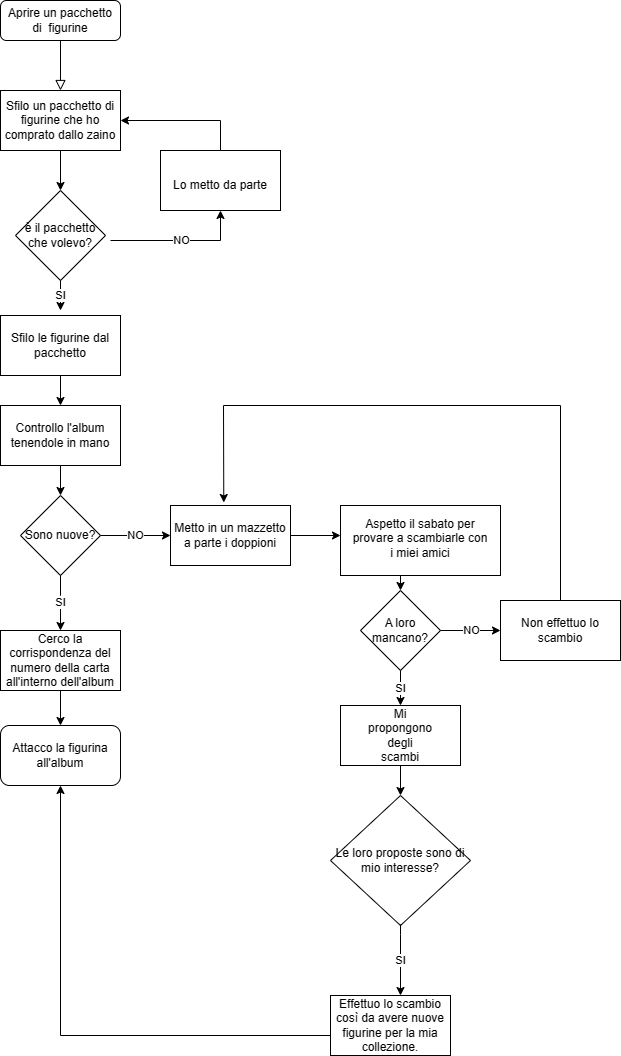

The diagram above was exported from draw.io. Its source (the exported page's mxGraphModel, read from the mxfile embedded in the PNG):
<mxGraphModel dx="1805" dy="1056" grid="1" gridSize="10" guides="1" tooltips="1" connect="1" arrows="1" fold="1" page="1" pageScale="1" pageWidth="827" pageHeight="1169" math="0" shadow="0">
  <root>
    <mxCell id="WIyWlLk6GJQsqaUBKTNV-0" />
    <mxCell id="WIyWlLk6GJQsqaUBKTNV-1" parent="WIyWlLk6GJQsqaUBKTNV-0" />
    <mxCell id="WIyWlLk6GJQsqaUBKTNV-2" value="" style="rounded=0;html=1;jettySize=auto;orthogonalLoop=1;fontSize=11;endArrow=block;endFill=0;endSize=8;strokeWidth=1;shadow=0;labelBackgroundColor=none;edgeStyle=orthogonalEdgeStyle;" parent="WIyWlLk6GJQsqaUBKTNV-1" source="WIyWlLk6GJQsqaUBKTNV-3" edge="1">
      <mxGeometry relative="1" as="geometry">
        <mxPoint x="220" y="170" as="targetPoint" />
      </mxGeometry>
    </mxCell>
    <mxCell id="WIyWlLk6GJQsqaUBKTNV-3" value="Aprire un pacchetto di&amp;nbsp; figurine" style="rounded=1;whiteSpace=wrap;html=1;fontSize=12;glass=0;strokeWidth=1;shadow=0;" parent="WIyWlLk6GJQsqaUBKTNV-1" vertex="1">
      <mxGeometry x="160" y="80" width="120" height="40" as="geometry" />
    </mxCell>
    <mxCell id="3ntq_DsxFhXP1bDudCUQ-2" value="Sfilo un pacchetto di figurine che ho comprato dallo zaino" style="rounded=0;whiteSpace=wrap;html=1;" vertex="1" parent="WIyWlLk6GJQsqaUBKTNV-1">
      <mxGeometry x="160" y="170" width="120" height="60" as="geometry" />
    </mxCell>
    <mxCell id="3ntq_DsxFhXP1bDudCUQ-3" value="Text" style="text;html=1;strokeColor=none;fillColor=none;align=center;verticalAlign=middle;whiteSpace=wrap;rounded=0;" vertex="1" parent="WIyWlLk6GJQsqaUBKTNV-1">
      <mxGeometry x="190" y="410" width="60" height="30" as="geometry" />
    </mxCell>
    <mxCell id="3ntq_DsxFhXP1bDudCUQ-5" value="" style="endArrow=classic;html=1;rounded=0;exitX=0.5;exitY=1;exitDx=0;exitDy=0;entryX=0.5;entryY=0;entryDx=0;entryDy=0;" edge="1" parent="WIyWlLk6GJQsqaUBKTNV-1" source="3ntq_DsxFhXP1bDudCUQ-2">
      <mxGeometry width="50" height="50" relative="1" as="geometry">
        <mxPoint x="310" y="360" as="sourcePoint" />
        <mxPoint x="220" y="270" as="targetPoint" />
      </mxGeometry>
    </mxCell>
    <mxCell id="3ntq_DsxFhXP1bDudCUQ-7" value="Sfilo le figurine dal pacchetto" style="rounded=0;whiteSpace=wrap;html=1;" vertex="1" parent="WIyWlLk6GJQsqaUBKTNV-1">
      <mxGeometry x="160" y="395" width="120" height="60" as="geometry" />
    </mxCell>
    <mxCell id="3ntq_DsxFhXP1bDudCUQ-8" value="Controllo l'album tenendole in mano" style="rounded=0;whiteSpace=wrap;html=1;" vertex="1" parent="WIyWlLk6GJQsqaUBKTNV-1">
      <mxGeometry x="160" y="485" width="120" height="60" as="geometry" />
    </mxCell>
    <mxCell id="3ntq_DsxFhXP1bDudCUQ-10" value="" style="endArrow=classic;html=1;rounded=0;entryX=0.5;entryY=0;entryDx=0;entryDy=0;" edge="1" parent="WIyWlLk6GJQsqaUBKTNV-1" target="3ntq_DsxFhXP1bDudCUQ-8">
      <mxGeometry width="50" height="50" relative="1" as="geometry">
        <mxPoint x="220" y="455" as="sourcePoint" />
        <mxPoint x="230" y="405" as="targetPoint" />
      </mxGeometry>
    </mxCell>
    <mxCell id="3ntq_DsxFhXP1bDudCUQ-11" value="Sono nuove?" style="rhombus;whiteSpace=wrap;html=1;" vertex="1" parent="WIyWlLk6GJQsqaUBKTNV-1">
      <mxGeometry x="180" y="575" width="80" height="80" as="geometry" />
    </mxCell>
    <mxCell id="3ntq_DsxFhXP1bDudCUQ-13" value="" style="endArrow=classic;html=1;rounded=0;entryX=0.5;entryY=0;entryDx=0;entryDy=0;exitX=0.5;exitY=1;exitDx=0;exitDy=0;" edge="1" parent="WIyWlLk6GJQsqaUBKTNV-1" source="3ntq_DsxFhXP1bDudCUQ-8" target="3ntq_DsxFhXP1bDudCUQ-11">
      <mxGeometry width="50" height="50" relative="1" as="geometry">
        <mxPoint x="230" y="465" as="sourcePoint" />
        <mxPoint x="230" y="495" as="targetPoint" />
      </mxGeometry>
    </mxCell>
    <mxCell id="3ntq_DsxFhXP1bDudCUQ-14" value="Metto in un mazzetto a parte i doppioni" style="rounded=0;whiteSpace=wrap;html=1;" vertex="1" parent="WIyWlLk6GJQsqaUBKTNV-1">
      <mxGeometry x="330" y="585" width="120" height="60" as="geometry" />
    </mxCell>
    <mxCell id="3ntq_DsxFhXP1bDudCUQ-15" value="Cerco la corrispondenza del numero della carta all'interno dell'album" style="rounded=0;whiteSpace=wrap;html=1;" vertex="1" parent="WIyWlLk6GJQsqaUBKTNV-1">
      <mxGeometry x="160" y="710" width="120" height="60" as="geometry" />
    </mxCell>
    <mxCell id="3ntq_DsxFhXP1bDudCUQ-16" value="SI" style="endArrow=classic;html=1;rounded=0;entryX=0.5;entryY=0;entryDx=0;entryDy=0;" edge="1" parent="WIyWlLk6GJQsqaUBKTNV-1" target="3ntq_DsxFhXP1bDudCUQ-15">
      <mxGeometry width="50" height="50" relative="1" as="geometry">
        <mxPoint x="220" y="655" as="sourcePoint" />
        <mxPoint x="230" y="585" as="targetPoint" />
        <Array as="points">
          <mxPoint x="220" y="675" />
        </Array>
      </mxGeometry>
    </mxCell>
    <mxCell id="3ntq_DsxFhXP1bDudCUQ-21" value="NO" style="endArrow=classic;html=1;rounded=0;exitX=1;exitY=0.5;exitDx=0;exitDy=0;entryX=0;entryY=0.5;entryDx=0;entryDy=0;" edge="1" parent="WIyWlLk6GJQsqaUBKTNV-1" source="3ntq_DsxFhXP1bDudCUQ-11" target="3ntq_DsxFhXP1bDudCUQ-14">
      <mxGeometry width="50" height="50" relative="1" as="geometry">
        <mxPoint x="230" y="665" as="sourcePoint" />
        <mxPoint x="320" y="635" as="targetPoint" />
        <Array as="points" />
      </mxGeometry>
    </mxCell>
    <mxCell id="3ntq_DsxFhXP1bDudCUQ-22" value="Attacco la figurina all'album" style="rounded=1;whiteSpace=wrap;html=1;" vertex="1" parent="WIyWlLk6GJQsqaUBKTNV-1">
      <mxGeometry x="160" y="805" width="120" height="60" as="geometry" />
    </mxCell>
    <mxCell id="3ntq_DsxFhXP1bDudCUQ-23" value="" style="endArrow=classic;html=1;rounded=0;entryX=0.5;entryY=0;entryDx=0;entryDy=0;exitX=0.5;exitY=1;exitDx=0;exitDy=0;" edge="1" parent="WIyWlLk6GJQsqaUBKTNV-1" source="3ntq_DsxFhXP1bDudCUQ-15" target="3ntq_DsxFhXP1bDudCUQ-22">
      <mxGeometry width="50" height="50" relative="1" as="geometry">
        <mxPoint x="230" y="465" as="sourcePoint" />
        <mxPoint x="230" y="495" as="targetPoint" />
      </mxGeometry>
    </mxCell>
    <mxCell id="3ntq_DsxFhXP1bDudCUQ-27" value="" style="rounded=0;whiteSpace=wrap;html=1;" vertex="1" parent="WIyWlLk6GJQsqaUBKTNV-1">
      <mxGeometry x="500" y="585" width="160" height="70" as="geometry" />
    </mxCell>
    <mxCell id="3ntq_DsxFhXP1bDudCUQ-28" value="Aspetto il sabato per provare a scambiarle con i miei amici" style="text;html=1;strokeColor=none;fillColor=none;align=center;verticalAlign=middle;whiteSpace=wrap;rounded=0;" vertex="1" parent="WIyWlLk6GJQsqaUBKTNV-1">
      <mxGeometry x="510" y="600" width="140" height="35" as="geometry" />
    </mxCell>
    <mxCell id="3ntq_DsxFhXP1bDudCUQ-29" value="" style="endArrow=classic;html=1;rounded=0;" edge="1" parent="WIyWlLk6GJQsqaUBKTNV-1">
      <mxGeometry width="50" height="50" relative="1" as="geometry">
        <mxPoint x="450" y="615" as="sourcePoint" />
        <mxPoint x="500" y="615" as="targetPoint" />
      </mxGeometry>
    </mxCell>
    <mxCell id="3ntq_DsxFhXP1bDudCUQ-30" value="A loro mancano?" style="rhombus;whiteSpace=wrap;html=1;" vertex="1" parent="WIyWlLk6GJQsqaUBKTNV-1">
      <mxGeometry x="520" y="670" width="80" height="80" as="geometry" />
    </mxCell>
    <mxCell id="3ntq_DsxFhXP1bDudCUQ-32" value="" style="rounded=0;whiteSpace=wrap;html=1;" vertex="1" parent="WIyWlLk6GJQsqaUBKTNV-1">
      <mxGeometry x="500" y="785" width="120" height="60" as="geometry" />
    </mxCell>
    <mxCell id="3ntq_DsxFhXP1bDudCUQ-33" value="Non effettuo lo scambio" style="rounded=0;whiteSpace=wrap;html=1;" vertex="1" parent="WIyWlLk6GJQsqaUBKTNV-1">
      <mxGeometry x="660" y="680" width="120" height="60" as="geometry" />
    </mxCell>
    <mxCell id="3ntq_DsxFhXP1bDudCUQ-34" value="SI" style="endArrow=classic;html=1;rounded=0;entryX=0.5;entryY=0;entryDx=0;entryDy=0;exitX=0.5;exitY=1;exitDx=0;exitDy=0;" edge="1" parent="WIyWlLk6GJQsqaUBKTNV-1" source="3ntq_DsxFhXP1bDudCUQ-30" target="3ntq_DsxFhXP1bDudCUQ-32">
      <mxGeometry width="50" height="50" relative="1" as="geometry">
        <mxPoint x="230" y="665" as="sourcePoint" />
        <mxPoint x="230" y="720" as="targetPoint" />
        <Array as="points">
          <mxPoint x="560" y="765" />
        </Array>
      </mxGeometry>
    </mxCell>
    <mxCell id="3ntq_DsxFhXP1bDudCUQ-35" value="NO" style="endArrow=classic;html=1;rounded=0;exitX=1;exitY=0.5;exitDx=0;exitDy=0;entryX=0;entryY=0.5;entryDx=0;entryDy=0;" edge="1" parent="WIyWlLk6GJQsqaUBKTNV-1" source="3ntq_DsxFhXP1bDudCUQ-30" target="3ntq_DsxFhXP1bDudCUQ-33">
      <mxGeometry width="50" height="50" relative="1" as="geometry">
        <mxPoint x="270" y="625" as="sourcePoint" />
        <mxPoint x="340" y="625" as="targetPoint" />
        <Array as="points" />
      </mxGeometry>
    </mxCell>
    <mxCell id="3ntq_DsxFhXP1bDudCUQ-36" value="" style="endArrow=classic;html=1;rounded=0;entryX=0.5;entryY=0;entryDx=0;entryDy=0;" edge="1" parent="WIyWlLk6GJQsqaUBKTNV-1" target="3ntq_DsxFhXP1bDudCUQ-30">
      <mxGeometry width="50" height="50" relative="1" as="geometry">
        <mxPoint x="560" y="655" as="sourcePoint" />
        <mxPoint x="360" y="765" as="targetPoint" />
      </mxGeometry>
    </mxCell>
    <mxCell id="3ntq_DsxFhXP1bDudCUQ-37" value="Mi propongono degli scambi" style="text;html=1;strokeColor=none;fillColor=none;align=center;verticalAlign=middle;whiteSpace=wrap;rounded=0;" vertex="1" parent="WIyWlLk6GJQsqaUBKTNV-1">
      <mxGeometry x="530" y="795" width="60" height="40" as="geometry" />
    </mxCell>
    <mxCell id="3ntq_DsxFhXP1bDudCUQ-38" value="Le loro proposte sono di mio interesse?" style="rhombus;whiteSpace=wrap;html=1;" vertex="1" parent="WIyWlLk6GJQsqaUBKTNV-1">
      <mxGeometry x="490" y="875" width="140" height="130" as="geometry" />
    </mxCell>
    <mxCell id="3ntq_DsxFhXP1bDudCUQ-39" value="" style="endArrow=classic;html=1;rounded=0;entryX=0.5;entryY=0;entryDx=0;entryDy=0;" edge="1" parent="WIyWlLk6GJQsqaUBKTNV-1" target="3ntq_DsxFhXP1bDudCUQ-38">
      <mxGeometry width="50" height="50" relative="1" as="geometry">
        <mxPoint x="560" y="845" as="sourcePoint" />
        <mxPoint x="570" y="680" as="targetPoint" />
      </mxGeometry>
    </mxCell>
    <mxCell id="3ntq_DsxFhXP1bDudCUQ-42" value="SI" style="endArrow=classic;html=1;rounded=0;entryX=0.5;entryY=0;entryDx=0;entryDy=0;" edge="1" parent="WIyWlLk6GJQsqaUBKTNV-1">
      <mxGeometry width="50" height="50" relative="1" as="geometry">
        <mxPoint x="560" y="1004" as="sourcePoint" />
        <mxPoint x="560" y="1075" as="targetPoint" />
        <Array as="points">
          <mxPoint x="560" y="1014" />
        </Array>
      </mxGeometry>
    </mxCell>
    <mxCell id="3ntq_DsxFhXP1bDudCUQ-44" value="" style="endArrow=classic;html=1;rounded=0;entryX=0.5;entryY=1;entryDx=0;entryDy=0;" edge="1" parent="WIyWlLk6GJQsqaUBKTNV-1" target="3ntq_DsxFhXP1bDudCUQ-22">
      <mxGeometry width="50" height="50" relative="1" as="geometry">
        <mxPoint x="490" y="1115" as="sourcePoint" />
        <mxPoint x="230" y="915" as="targetPoint" />
        <Array as="points">
          <mxPoint x="220" y="1115" />
        </Array>
      </mxGeometry>
    </mxCell>
    <mxCell id="3ntq_DsxFhXP1bDudCUQ-45" value="Effettuo lo scambio così da avere nuove figurine per la mia collezione." style="rounded=0;whiteSpace=wrap;html=1;" vertex="1" parent="WIyWlLk6GJQsqaUBKTNV-1">
      <mxGeometry x="490" y="1075" width="120" height="60" as="geometry" />
    </mxCell>
    <mxCell id="3ntq_DsxFhXP1bDudCUQ-48" value="" style="endArrow=classic;html=1;rounded=0;exitX=0.5;exitY=0;exitDx=0;exitDy=0;entryX=0.444;entryY=-0.05;entryDx=0;entryDy=0;entryPerimeter=0;" edge="1" parent="WIyWlLk6GJQsqaUBKTNV-1" source="3ntq_DsxFhXP1bDudCUQ-33" target="3ntq_DsxFhXP1bDudCUQ-14">
      <mxGeometry width="50" height="50" relative="1" as="geometry">
        <mxPoint x="310" y="735" as="sourcePoint" />
        <mxPoint x="370" y="505" as="targetPoint" />
        <Array as="points">
          <mxPoint x="720" y="485" />
          <mxPoint x="383" y="485" />
        </Array>
      </mxGeometry>
    </mxCell>
    <mxCell id="3ntq_DsxFhXP1bDudCUQ-51" value="è il pacchetto che volevo?" style="rhombus;whiteSpace=wrap;html=1;" vertex="1" parent="WIyWlLk6GJQsqaUBKTNV-1">
      <mxGeometry x="175" y="270" width="90" height="90" as="geometry" />
    </mxCell>
    <mxCell id="3ntq_DsxFhXP1bDudCUQ-53" value="SI" style="endArrow=classic;html=1;rounded=0;exitX=0.5;exitY=1;exitDx=0;exitDy=0;" edge="1" parent="WIyWlLk6GJQsqaUBKTNV-1" source="3ntq_DsxFhXP1bDudCUQ-51">
      <mxGeometry width="50" height="50" relative="1" as="geometry">
        <mxPoint x="230" y="665" as="sourcePoint" />
        <mxPoint x="220" y="390" as="targetPoint" />
        <Array as="points" />
      </mxGeometry>
    </mxCell>
    <mxCell id="3ntq_DsxFhXP1bDudCUQ-54" value="NO" style="endArrow=classic;html=1;rounded=0;entryX=0.5;entryY=1;entryDx=0;entryDy=0;" edge="1" parent="WIyWlLk6GJQsqaUBKTNV-1">
      <mxGeometry width="50" height="50" relative="1" as="geometry">
        <mxPoint x="270" y="320" as="sourcePoint" />
        <mxPoint x="380" y="290" as="targetPoint" />
        <Array as="points">
          <mxPoint x="380" y="320" />
        </Array>
      </mxGeometry>
    </mxCell>
    <mxCell id="3ntq_DsxFhXP1bDudCUQ-63" value="" style="rounded=0;whiteSpace=wrap;html=1;" vertex="1" parent="WIyWlLk6GJQsqaUBKTNV-1">
      <mxGeometry x="320" y="230" width="120" height="60" as="geometry" />
    </mxCell>
    <mxCell id="3ntq_DsxFhXP1bDudCUQ-64" value="Lo metto da parte" style="text;html=1;strokeColor=none;fillColor=none;align=center;verticalAlign=middle;whiteSpace=wrap;rounded=0;" vertex="1" parent="WIyWlLk6GJQsqaUBKTNV-1">
      <mxGeometry x="330" y="240" width="100" height="50" as="geometry" />
    </mxCell>
    <mxCell id="3ntq_DsxFhXP1bDudCUQ-65" value="" style="endArrow=classic;html=1;rounded=0;entryX=1;entryY=0.5;entryDx=0;entryDy=0;exitX=0.5;exitY=0;exitDx=0;exitDy=0;" edge="1" parent="WIyWlLk6GJQsqaUBKTNV-1" source="3ntq_DsxFhXP1bDudCUQ-63" target="3ntq_DsxFhXP1bDudCUQ-2">
      <mxGeometry width="50" height="50" relative="1" as="geometry">
        <mxPoint x="330" y="300" as="sourcePoint" />
        <mxPoint x="380" y="250" as="targetPoint" />
        <Array as="points">
          <mxPoint x="380" y="200" />
        </Array>
      </mxGeometry>
    </mxCell>
  </root>
</mxGraphModel>